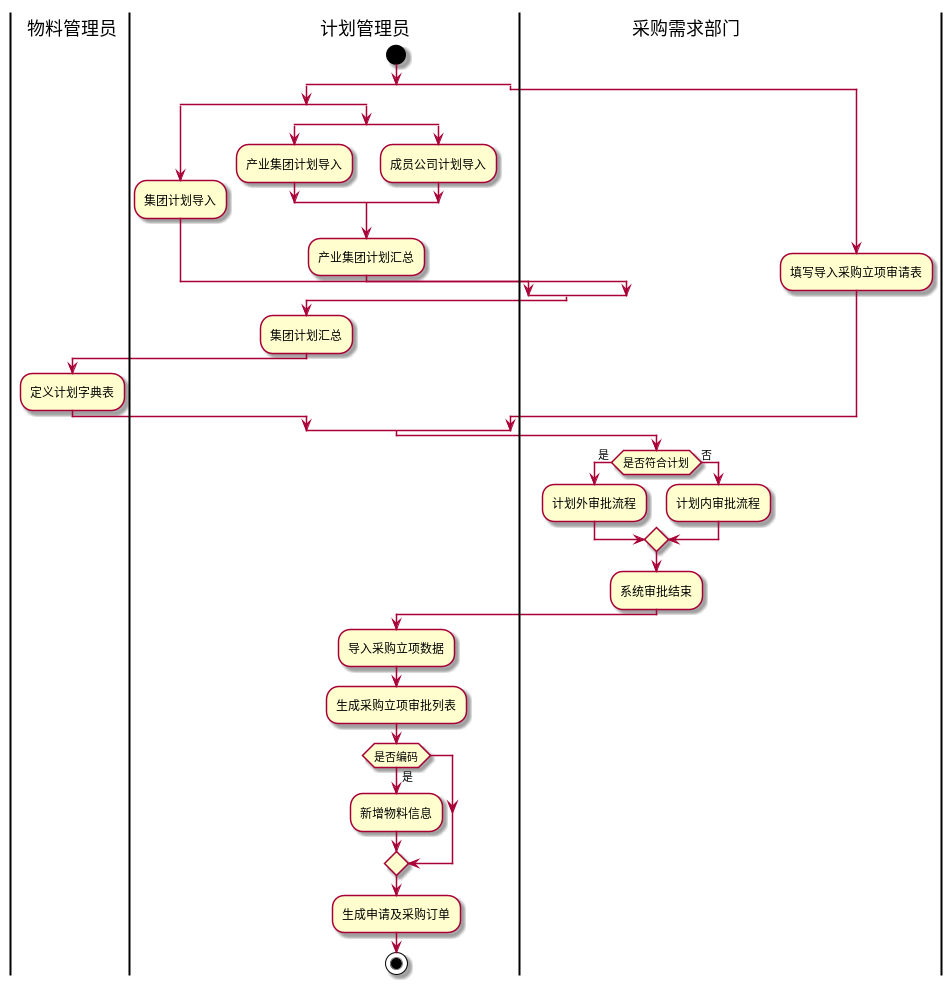

The diagram above was rendered by PlantUML. Its source (embedded in the PNG):
@startuml
|物料管理员|
|计划管理员|
|采购需求部门|
|计划管理员|
start
split
split
:集团计划导入;
split again
split
:产业集团计划导入;
split again
:成员公司计划导入;
end split
:产业集团计划汇总;
end split
:集团计划汇总;
|物料管理员|
:定义计划字典表;
split again
|采购需求部门|
:填写导入采购立项审请表;
end split
if (是否符合计划) then ( 是 )
    :计划外审批流程;
else (否)
    :计划内审批流程;
endif
:系统审批结束;
|计划管理员|
:导入采购立项数据;
:生成采购立项审批列表;
if (是否编码) then ( 是 )
    :新增物料信息;
endif
:生成申请及采购订单;
stop

@enduml